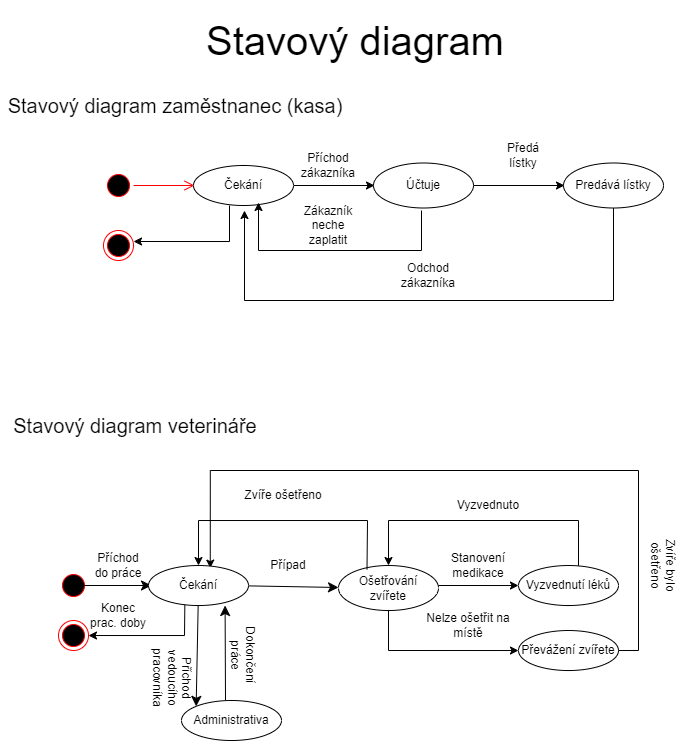

The diagram above was exported from draw.io. Its source (the exported page's mxGraphModel, read from the mxfile embedded in the PNG):
<mxGraphModel dx="989" dy="621" grid="1" gridSize="10" guides="1" tooltips="1" connect="1" arrows="1" fold="1" page="1" pageScale="1" pageWidth="827" pageHeight="1169" math="0" shadow="0">
  <root>
    <mxCell id="0" />
    <mxCell id="1" parent="0" />
    <mxCell id="wwftFuaNUfHykvb4Xg1Z-1" value="&lt;font style=&quot;font-size: 40px;&quot;&gt;Stavový diagram&lt;/font&gt;" style="text;strokeColor=none;align=center;fillColor=none;html=1;verticalAlign=middle;whiteSpace=wrap;rounded=0;" parent="1" vertex="1">
      <mxGeometry x="204" width="420" height="80" as="geometry" />
    </mxCell>
    <mxCell id="wwftFuaNUfHykvb4Xg1Z-2" value="" style="ellipse;html=1;shape=startState;fillColor=#000000;strokeColor=#ff0000;" parent="1" vertex="1">
      <mxGeometry x="117" y="570.02" width="30" height="30" as="geometry" />
    </mxCell>
    <mxCell id="wwftFuaNUfHykvb4Xg1Z-6" value="&lt;font style=&quot;font-size: 20px;&quot;&gt;Stavový diagram veterináře&lt;/font&gt;" style="text;strokeColor=none;align=center;fillColor=none;html=1;verticalAlign=middle;whiteSpace=wrap;rounded=0;" parent="1" vertex="1">
      <mxGeometry x="59" y="410" width="270" height="30" as="geometry" />
    </mxCell>
    <mxCell id="wwftFuaNUfHykvb4Xg1Z-17" style="edgeStyle=orthogonalEdgeStyle;rounded=0;orthogonalLoop=1;jettySize=auto;html=1;exitX=1;exitY=0.444;exitDx=0;exitDy=0;entryX=0;entryY=0.5;entryDx=0;entryDy=0;exitPerimeter=0;" parent="1" source="wwftFuaNUfHykvb4Xg1Z-15" target="wwftFuaNUfHykvb4Xg1Z-18" edge="1">
      <mxGeometry relative="1" as="geometry">
        <mxPoint x="577" y="585.2422222222222" as="targetPoint" />
        <Array as="points" />
      </mxGeometry>
    </mxCell>
    <mxCell id="wwftFuaNUfHykvb4Xg1Z-23" style="edgeStyle=orthogonalEdgeStyle;rounded=0;orthogonalLoop=1;jettySize=auto;html=1;" parent="1" source="wwftFuaNUfHykvb4Xg1Z-15" edge="1">
      <mxGeometry relative="1" as="geometry">
        <mxPoint x="577" y="650.02" as="targetPoint" />
        <Array as="points">
          <mxPoint x="447" y="650.02" />
        </Array>
      </mxGeometry>
    </mxCell>
    <mxCell id="wwftFuaNUfHykvb4Xg1Z-15" value="Ošetřování zvířete" style="ellipse;whiteSpace=wrap;html=1;" parent="1" vertex="1">
      <mxGeometry x="397" y="565.02" width="100" height="45" as="geometry" />
    </mxCell>
    <mxCell id="kqlglfFaQEKiYNzMw8rl-9" value="" style="edgeStyle=none;curved=1;rounded=0;orthogonalLoop=1;jettySize=auto;html=1;fontSize=12;startSize=8;endSize=8;" edge="1" parent="1">
      <mxGeometry relative="1" as="geometry">
        <mxPoint x="284" y="700" as="sourcePoint" />
        <mxPoint x="283.59826461490167" y="605.0176936150173" as="targetPoint" />
      </mxGeometry>
    </mxCell>
    <mxCell id="wwftFuaNUfHykvb4Xg1Z-16" value="Administrativa" style="ellipse;whiteSpace=wrap;html=1;" parent="1" vertex="1">
      <mxGeometry x="240" y="700" width="100" height="40" as="geometry" />
    </mxCell>
    <mxCell id="wwftFuaNUfHykvb4Xg1Z-21" style="edgeStyle=orthogonalEdgeStyle;rounded=0;orthogonalLoop=1;jettySize=auto;html=1;entryX=0.5;entryY=0;entryDx=0;entryDy=0;" parent="1" source="wwftFuaNUfHykvb4Xg1Z-18" target="wwftFuaNUfHykvb4Xg1Z-15" edge="1">
      <mxGeometry relative="1" as="geometry">
        <mxPoint x="627" y="490.0200000000001" as="targetPoint" />
        <Array as="points">
          <mxPoint x="637" y="520.02" />
          <mxPoint x="447" y="520.02" />
        </Array>
      </mxGeometry>
    </mxCell>
    <mxCell id="wwftFuaNUfHykvb4Xg1Z-18" value="Vyzvednutí léků" style="ellipse;whiteSpace=wrap;html=1;" parent="1" vertex="1">
      <mxGeometry x="577" y="565.02" width="100" height="40" as="geometry" />
    </mxCell>
    <mxCell id="wwftFuaNUfHykvb4Xg1Z-19" value="Případ" style="text;strokeColor=none;align=center;fillColor=none;html=1;verticalAlign=middle;whiteSpace=wrap;rounded=0;" parent="1" vertex="1">
      <mxGeometry x="317" y="550.02" width="60" height="30" as="geometry" />
    </mxCell>
    <mxCell id="wwftFuaNUfHykvb4Xg1Z-20" value="Stanovení medikace" style="text;strokeColor=none;align=center;fillColor=none;html=1;verticalAlign=middle;whiteSpace=wrap;rounded=0;" parent="1" vertex="1">
      <mxGeometry x="507" y="550.02" width="60" height="30" as="geometry" />
    </mxCell>
    <mxCell id="wwftFuaNUfHykvb4Xg1Z-22" value="Vyzvednuto" style="text;strokeColor=none;align=center;fillColor=none;html=1;verticalAlign=middle;whiteSpace=wrap;rounded=0;" parent="1" vertex="1">
      <mxGeometry x="497" y="490.02" width="100" height="30" as="geometry" />
    </mxCell>
    <mxCell id="wwftFuaNUfHykvb4Xg1Z-24" value="Převážení zvířete" style="ellipse;whiteSpace=wrap;html=1;" parent="1" vertex="1">
      <mxGeometry x="577" y="630.02" width="100" height="40" as="geometry" />
    </mxCell>
    <mxCell id="wwftFuaNUfHykvb4Xg1Z-25" value="Nelze ošetřit na místě" style="text;strokeColor=none;align=center;fillColor=none;html=1;verticalAlign=middle;whiteSpace=wrap;rounded=0;" parent="1" vertex="1">
      <mxGeometry x="477" y="610.02" width="100" height="30" as="geometry" />
    </mxCell>
    <mxCell id="wwftFuaNUfHykvb4Xg1Z-28" value="" style="endArrow=classic;html=1;rounded=0;entryX=0.5;entryY=0;entryDx=0;entryDy=0;exitX=0.285;exitY=0.085;exitDx=0;exitDy=0;exitPerimeter=0;" parent="1" source="wwftFuaNUfHykvb4Xg1Z-15" edge="1">
      <mxGeometry width="50" height="50" relative="1" as="geometry">
        <mxPoint x="413" y="520.0199999999999" as="sourcePoint" />
        <mxPoint x="257" y="565.02" as="targetPoint" />
        <Array as="points">
          <mxPoint x="426" y="520.02" />
          <mxPoint x="257" y="520.02" />
        </Array>
      </mxGeometry>
    </mxCell>
    <mxCell id="wwftFuaNUfHykvb4Xg1Z-29" value="Zvíře ošetřeno" style="text;strokeColor=none;align=center;fillColor=none;html=1;verticalAlign=middle;whiteSpace=wrap;rounded=0;" parent="1" vertex="1">
      <mxGeometry x="297" y="480.02" width="90" height="30" as="geometry" />
    </mxCell>
    <mxCell id="wwftFuaNUfHykvb4Xg1Z-30" style="edgeStyle=orthogonalEdgeStyle;rounded=0;orthogonalLoop=1;jettySize=auto;html=1;entryX=0.647;entryY=0.065;entryDx=0;entryDy=0;entryPerimeter=0;exitX=1;exitY=0.5;exitDx=0;exitDy=0;" parent="1" source="wwftFuaNUfHykvb4Xg1Z-24" edge="1">
      <mxGeometry relative="1" as="geometry">
        <Array as="points">
          <mxPoint x="697" y="650.02" />
          <mxPoint x="697" y="470.02" />
          <mxPoint x="269" y="470.02" />
        </Array>
        <mxPoint x="268.76" y="567.6200000000001" as="targetPoint" />
      </mxGeometry>
    </mxCell>
    <mxCell id="wwftFuaNUfHykvb4Xg1Z-32" value="Zvíře bylo ošetřeno" style="text;strokeColor=none;align=center;fillColor=none;html=1;verticalAlign=middle;whiteSpace=wrap;rounded=0;rotation=90;" parent="1" vertex="1">
      <mxGeometry x="677" y="550.02" width="90" height="30" as="geometry" />
    </mxCell>
    <mxCell id="wwftFuaNUfHykvb4Xg1Z-33" value="" style="ellipse;html=1;shape=endState;fillColor=#000000;strokeColor=#ff0000;" parent="1" vertex="1">
      <mxGeometry x="117" y="620.02" width="30" height="30" as="geometry" />
    </mxCell>
    <mxCell id="wwftFuaNUfHykvb4Xg1Z-34" value="" style="endArrow=classic;html=1;rounded=0;entryX=1;entryY=0.5;entryDx=0;entryDy=0;exitX=0.33;exitY=0.849;exitDx=0;exitDy=0;exitPerimeter=0;" parent="1" target="wwftFuaNUfHykvb4Xg1Z-33" edge="1">
      <mxGeometry width="50" height="50" relative="1" as="geometry">
        <mxPoint x="243.4000000000001" y="598.98" as="sourcePoint" />
        <mxPoint x="332" y="640.02" as="targetPoint" />
        <Array as="points">
          <mxPoint x="243" y="635.02" />
        </Array>
      </mxGeometry>
    </mxCell>
    <mxCell id="wwftFuaNUfHykvb4Xg1Z-36" value="&lt;font style=&quot;font-size: 20px;&quot;&gt;Stavový diagram zaměstnanec (kasa)&lt;/font&gt;" style="text;strokeColor=none;align=center;fillColor=none;html=1;verticalAlign=middle;whiteSpace=wrap;rounded=0;" parent="1" vertex="1">
      <mxGeometry x="59" y="90" width="350" height="30" as="geometry" />
    </mxCell>
    <mxCell id="wwftFuaNUfHykvb4Xg1Z-44" value="" style="ellipse;html=1;shape=startState;fillColor=#000000;strokeColor=#ff0000;" parent="1" vertex="1">
      <mxGeometry x="162" y="170" width="30" height="30" as="geometry" />
    </mxCell>
    <mxCell id="wwftFuaNUfHykvb4Xg1Z-45" value="" style="edgeStyle=orthogonalEdgeStyle;html=1;verticalAlign=bottom;endArrow=open;endSize=8;strokeColor=#ff0000;rounded=0;" parent="1" source="wwftFuaNUfHykvb4Xg1Z-44" edge="1">
      <mxGeometry relative="1" as="geometry">
        <mxPoint x="253" y="185" as="targetPoint" />
      </mxGeometry>
    </mxCell>
    <mxCell id="wwftFuaNUfHykvb4Xg1Z-49" style="edgeStyle=orthogonalEdgeStyle;rounded=0;orthogonalLoop=1;jettySize=auto;html=1;" parent="1" source="wwftFuaNUfHykvb4Xg1Z-46" edge="1">
      <mxGeometry relative="1" as="geometry">
        <mxPoint x="433" y="185" as="targetPoint" />
      </mxGeometry>
    </mxCell>
    <mxCell id="wwftFuaNUfHykvb4Xg1Z-46" value="Čekání" style="ellipse;whiteSpace=wrap;html=1;" parent="1" vertex="1">
      <mxGeometry x="252" y="165" width="100" height="40" as="geometry" />
    </mxCell>
    <mxCell id="wwftFuaNUfHykvb4Xg1Z-52" style="edgeStyle=orthogonalEdgeStyle;rounded=0;orthogonalLoop=1;jettySize=auto;html=1;" parent="1" source="wwftFuaNUfHykvb4Xg1Z-50" edge="1">
      <mxGeometry relative="1" as="geometry">
        <mxPoint x="623" y="185" as="targetPoint" />
      </mxGeometry>
    </mxCell>
    <mxCell id="wwftFuaNUfHykvb4Xg1Z-50" value="Účtuje" style="ellipse;whiteSpace=wrap;html=1;" parent="1" vertex="1">
      <mxGeometry x="432" y="162.5" width="100" height="45" as="geometry" />
    </mxCell>
    <mxCell id="wwftFuaNUfHykvb4Xg1Z-51" value="Příchod zákazníka" style="text;strokeColor=none;align=center;fillColor=none;html=1;verticalAlign=middle;whiteSpace=wrap;rounded=0;" parent="1" vertex="1">
      <mxGeometry x="357" y="150" width="60" height="30" as="geometry" />
    </mxCell>
    <mxCell id="wwftFuaNUfHykvb4Xg1Z-56" style="edgeStyle=orthogonalEdgeStyle;rounded=0;orthogonalLoop=1;jettySize=auto;html=1;exitX=0.5;exitY=1;exitDx=0;exitDy=0;" parent="1" source="wwftFuaNUfHykvb4Xg1Z-54" edge="1">
      <mxGeometry relative="1" as="geometry">
        <mxPoint x="303" y="210" as="targetPoint" />
        <Array as="points">
          <mxPoint x="672" y="300" />
          <mxPoint x="303" y="300" />
        </Array>
      </mxGeometry>
    </mxCell>
    <mxCell id="wwftFuaNUfHykvb4Xg1Z-54" value="Predává lístky" style="ellipse;whiteSpace=wrap;html=1;" parent="1" vertex="1">
      <mxGeometry x="622" y="162.5" width="100" height="45" as="geometry" />
    </mxCell>
    <mxCell id="wwftFuaNUfHykvb4Xg1Z-55" value="Předá lístky" style="text;strokeColor=none;align=center;fillColor=none;html=1;verticalAlign=middle;whiteSpace=wrap;rounded=0;" parent="1" vertex="1">
      <mxGeometry x="552" y="140" width="60" height="30" as="geometry" />
    </mxCell>
    <mxCell id="wwftFuaNUfHykvb4Xg1Z-57" value="Odchod zákazníka" style="text;strokeColor=none;align=center;fillColor=none;html=1;verticalAlign=middle;whiteSpace=wrap;rounded=0;" parent="1" vertex="1">
      <mxGeometry x="457" y="260" width="60" height="30" as="geometry" />
    </mxCell>
    <mxCell id="wwftFuaNUfHykvb4Xg1Z-58" value="" style="ellipse;html=1;shape=endState;fillColor=#000000;strokeColor=#ff0000;" parent="1" vertex="1">
      <mxGeometry x="162" y="230" width="30" height="30" as="geometry" />
    </mxCell>
    <mxCell id="wwftFuaNUfHykvb4Xg1Z-59" value="" style="endArrow=classic;html=1;rounded=0;entryX=1;entryY=0.5;entryDx=0;entryDy=0;exitX=0.33;exitY=0.849;exitDx=0;exitDy=0;exitPerimeter=0;" parent="1" edge="1">
      <mxGeometry width="50" height="50" relative="1" as="geometry">
        <mxPoint x="288" y="205" as="sourcePoint" />
        <mxPoint x="192" y="241" as="targetPoint" />
        <Array as="points">
          <mxPoint x="288" y="241.01999999999998" />
        </Array>
      </mxGeometry>
    </mxCell>
    <mxCell id="kqlglfFaQEKiYNzMw8rl-1" value="" style="endArrow=classic;html=1;rounded=0;fontSize=12;startSize=8;endSize=8;curved=1;exitX=0.857;exitY=0.499;exitDx=0;exitDy=0;exitPerimeter=0;" edge="1" parent="1" source="wwftFuaNUfHykvb4Xg1Z-2">
      <mxGeometry width="50" height="50" relative="1" as="geometry">
        <mxPoint x="390" y="690" as="sourcePoint" />
        <mxPoint x="210" y="585" as="targetPoint" />
      </mxGeometry>
    </mxCell>
    <mxCell id="kqlglfFaQEKiYNzMw8rl-6" value="" style="edgeStyle=none;curved=1;rounded=0;orthogonalLoop=1;jettySize=auto;html=1;fontSize=12;startSize=8;endSize=8;" edge="1" parent="1" source="kqlglfFaQEKiYNzMw8rl-3" target="wwftFuaNUfHykvb4Xg1Z-15">
      <mxGeometry relative="1" as="geometry" />
    </mxCell>
    <mxCell id="kqlglfFaQEKiYNzMw8rl-8" value="" style="edgeStyle=none;curved=1;rounded=0;orthogonalLoop=1;jettySize=auto;html=1;fontSize=12;startSize=8;endSize=8;entryX=0;entryY=0;entryDx=0;entryDy=0;" edge="1" parent="1" source="kqlglfFaQEKiYNzMw8rl-3" target="wwftFuaNUfHykvb4Xg1Z-16">
      <mxGeometry relative="1" as="geometry" />
    </mxCell>
    <mxCell id="kqlglfFaQEKiYNzMw8rl-3" value="Čekání" style="ellipse;whiteSpace=wrap;html=1;" vertex="1" parent="1">
      <mxGeometry x="207" y="565.02" width="100" height="40" as="geometry" />
    </mxCell>
    <mxCell id="kqlglfFaQEKiYNzMw8rl-7" value="Příchod vedoucího pracovníka" style="text;strokeColor=none;align=center;fillColor=none;html=1;verticalAlign=middle;whiteSpace=wrap;rounded=0;rotation=90;" vertex="1" parent="1">
      <mxGeometry x="190" y="660" width="81" height="34.98" as="geometry" />
    </mxCell>
    <mxCell id="kqlglfFaQEKiYNzMw8rl-10" style="edgeStyle=none;curved=1;rounded=0;orthogonalLoop=1;jettySize=auto;html=1;exitX=1;exitY=0.25;exitDx=0;exitDy=0;fontSize=12;startSize=8;endSize=8;" edge="1" parent="1" source="wwftFuaNUfHykvb4Xg1Z-19" target="wwftFuaNUfHykvb4Xg1Z-19">
      <mxGeometry relative="1" as="geometry" />
    </mxCell>
    <mxCell id="kqlglfFaQEKiYNzMw8rl-11" value="Dokončení práce" style="text;strokeColor=none;align=center;fillColor=none;html=1;verticalAlign=middle;whiteSpace=wrap;rounded=0;rotation=90;" vertex="1" parent="1">
      <mxGeometry x="272" y="640.02" width="60" height="30" as="geometry" />
    </mxCell>
    <mxCell id="kqlglfFaQEKiYNzMw8rl-12" value="Příchod do práce" style="text;strokeColor=none;align=center;fillColor=none;html=1;verticalAlign=middle;whiteSpace=wrap;rounded=0;" vertex="1" parent="1">
      <mxGeometry x="147" y="550.02" width="60" height="30" as="geometry" />
    </mxCell>
    <mxCell id="kqlglfFaQEKiYNzMw8rl-14" value="Konec prac. doby" style="text;strokeColor=none;align=center;fillColor=none;html=1;verticalAlign=middle;whiteSpace=wrap;rounded=0;" vertex="1" parent="1">
      <mxGeometry x="147" y="600.02" width="60" height="30" as="geometry" />
    </mxCell>
    <mxCell id="kqlglfFaQEKiYNzMw8rl-17" style="edgeStyle=orthogonalEdgeStyle;rounded=0;orthogonalLoop=1;jettySize=auto;html=1;" edge="1" parent="1">
      <mxGeometry relative="1" as="geometry">
        <mxPoint x="317" y="202" as="targetPoint" />
        <Array as="points">
          <mxPoint x="480" y="210" />
          <mxPoint x="480" y="250" />
          <mxPoint x="317" y="250" />
        </Array>
        <mxPoint x="480" y="210" as="sourcePoint" />
      </mxGeometry>
    </mxCell>
    <mxCell id="kqlglfFaQEKiYNzMw8rl-18" value="Zákazník neche zaplatit" style="text;strokeColor=none;align=center;fillColor=none;html=1;verticalAlign=middle;whiteSpace=wrap;rounded=0;" vertex="1" parent="1">
      <mxGeometry x="357" y="210" width="60" height="30" as="geometry" />
    </mxCell>
  </root>
</mxGraphModel>